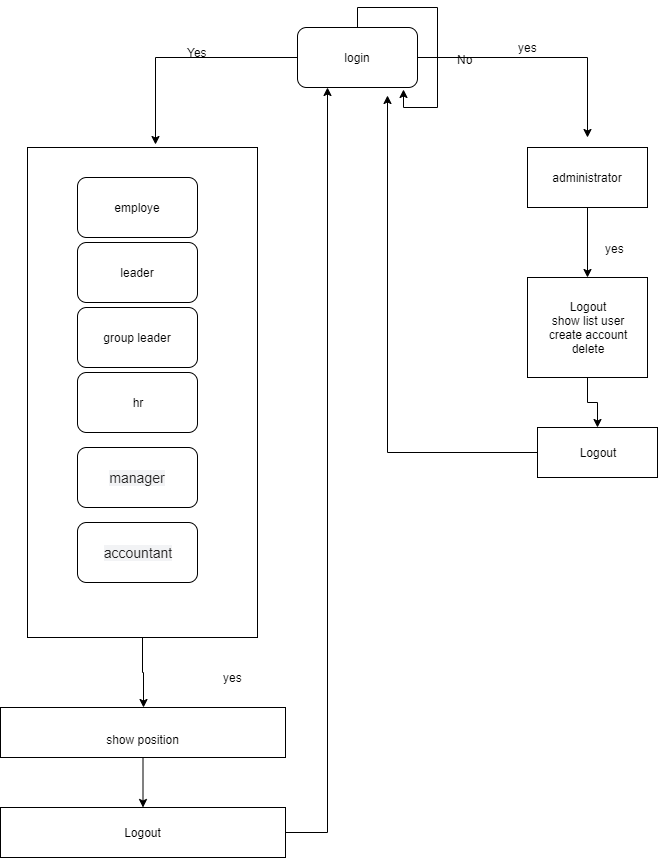

The diagram above was exported from draw.io. Its source (the exported page's mxGraphModel, read from the mxfile embedded in the PNG):
<mxGraphModel dx="1422" dy="1914" grid="1" gridSize="10" guides="1" tooltips="1" connect="1" arrows="1" fold="1" page="1" pageScale="1" pageWidth="827" pageHeight="1169" math="0" shadow="0">
  <root>
    <mxCell id="0" />
    <mxCell id="1" parent="0" />
    <mxCell id="NPYl43jQXZK_qNIYqdPC-11" style="edgeStyle=orthogonalEdgeStyle;rounded=0;orthogonalLoop=1;jettySize=auto;html=1;entryX=0.557;entryY=-0.006;entryDx=0;entryDy=0;entryPerimeter=0;" parent="1" source="NPYl43jQXZK_qNIYqdPC-1" target="NPYl43jQXZK_qNIYqdPC-2" edge="1">
      <mxGeometry relative="1" as="geometry" />
    </mxCell>
    <mxCell id="NPYl43jQXZK_qNIYqdPC-17" style="edgeStyle=orthogonalEdgeStyle;rounded=0;orthogonalLoop=1;jettySize=auto;html=1;" parent="1" source="NPYl43jQXZK_qNIYqdPC-1" edge="1">
      <mxGeometry relative="1" as="geometry">
        <mxPoint x="650" y="130" as="targetPoint" />
      </mxGeometry>
    </mxCell>
    <mxCell id="NPYl43jQXZK_qNIYqdPC-1" value="login" style="rounded=1;whiteSpace=wrap;html=1;" parent="1" vertex="1">
      <mxGeometry x="360" y="20" width="120" height="60" as="geometry" />
    </mxCell>
    <mxCell id="NPYl43jQXZK_qNIYqdPC-12" style="edgeStyle=orthogonalEdgeStyle;rounded=0;orthogonalLoop=1;jettySize=auto;html=1;" parent="1" source="NPYl43jQXZK_qNIYqdPC-2" target="NPYl43jQXZK_qNIYqdPC-13" edge="1">
      <mxGeometry relative="1" as="geometry">
        <mxPoint x="185" y="760" as="targetPoint" />
      </mxGeometry>
    </mxCell>
    <mxCell id="NPYl43jQXZK_qNIYqdPC-2" value="" style="rounded=0;whiteSpace=wrap;html=1;" parent="1" vertex="1">
      <mxGeometry x="90" y="140" width="230" height="490" as="geometry" />
    </mxCell>
    <mxCell id="NPYl43jQXZK_qNIYqdPC-19" style="edgeStyle=orthogonalEdgeStyle;rounded=0;orthogonalLoop=1;jettySize=auto;html=1;" parent="1" source="NPYl43jQXZK_qNIYqdPC-3" target="NPYl43jQXZK_qNIYqdPC-20" edge="1">
      <mxGeometry relative="1" as="geometry">
        <mxPoint x="650" y="300" as="targetPoint" />
      </mxGeometry>
    </mxCell>
    <mxCell id="NPYl43jQXZK_qNIYqdPC-3" value="administrator" style="rounded=0;whiteSpace=wrap;html=1;" parent="1" vertex="1">
      <mxGeometry x="590" y="140" width="120" height="60" as="geometry" />
    </mxCell>
    <mxCell id="NPYl43jQXZK_qNIYqdPC-4" value="employe" style="rounded=1;whiteSpace=wrap;html=1;" parent="1" vertex="1">
      <mxGeometry x="140" y="170" width="120" height="60" as="geometry" />
    </mxCell>
    <mxCell id="NPYl43jQXZK_qNIYqdPC-5" value="leader" style="rounded=1;whiteSpace=wrap;html=1;" parent="1" vertex="1">
      <mxGeometry x="140" y="235" width="120" height="60" as="geometry" />
    </mxCell>
    <mxCell id="NPYl43jQXZK_qNIYqdPC-6" value="group leader" style="rounded=1;whiteSpace=wrap;html=1;" parent="1" vertex="1">
      <mxGeometry x="140" y="300" width="120" height="60" as="geometry" />
    </mxCell>
    <mxCell id="NPYl43jQXZK_qNIYqdPC-7" value="hr" style="rounded=1;whiteSpace=wrap;html=1;" parent="1" vertex="1">
      <mxGeometry x="140" y="365" width="120" height="60" as="geometry" />
    </mxCell>
    <mxCell id="NPYl43jQXZK_qNIYqdPC-9" value="&lt;span style=&quot;color: rgb(35 , 34 , 34) ; font-family: &amp;#34;helvetica&amp;#34; , &amp;#34;arial&amp;#34; , sans-serif ; font-size: 14px ; text-align: left ; white-space: pre-wrap ; background-color: rgb(242 , 243 , 245)&quot;&gt;manager&lt;/span&gt;" style="rounded=1;whiteSpace=wrap;html=1;" parent="1" vertex="1">
      <mxGeometry x="140" y="440" width="120" height="60" as="geometry" />
    </mxCell>
    <mxCell id="NPYl43jQXZK_qNIYqdPC-10" value="&lt;span style=&quot;color: rgb(35 , 34 , 34) ; font-family: &amp;#34;helvetica&amp;#34; , &amp;#34;arial&amp;#34; , sans-serif ; font-size: 14px ; text-align: left ; white-space: pre-wrap ; background-color: rgb(242 , 243 , 245)&quot;&gt;accountant&lt;/span&gt;" style="rounded=1;whiteSpace=wrap;html=1;" parent="1" vertex="1">
      <mxGeometry x="140" y="515" width="120" height="60" as="geometry" />
    </mxCell>
    <mxCell id="NPYl43jQXZK_qNIYqdPC-23" style="edgeStyle=orthogonalEdgeStyle;rounded=0;orthogonalLoop=1;jettySize=auto;html=1;" parent="1" source="NPYl43jQXZK_qNIYqdPC-13" edge="1">
      <mxGeometry relative="1" as="geometry">
        <mxPoint x="205.5" y="800" as="targetPoint" />
      </mxGeometry>
    </mxCell>
    <mxCell id="NPYl43jQXZK_qNIYqdPC-13" value="&lt;br&gt;show position" style="rounded=0;whiteSpace=wrap;html=1;" parent="1" vertex="1">
      <mxGeometry x="63" y="700" width="285" height="50" as="geometry" />
    </mxCell>
    <mxCell id="NPYl43jQXZK_qNIYqdPC-14" value="Yes" style="text;html=1;align=center;verticalAlign=middle;resizable=0;points=[];;autosize=1;" parent="1" vertex="1">
      <mxGeometry x="240" y="35" width="40" height="20" as="geometry" />
    </mxCell>
    <mxCell id="NPYl43jQXZK_qNIYqdPC-15" style="edgeStyle=orthogonalEdgeStyle;rounded=0;orthogonalLoop=1;jettySize=auto;html=1;entryX=0.883;entryY=1.033;entryDx=0;entryDy=0;entryPerimeter=0;" parent="1" source="NPYl43jQXZK_qNIYqdPC-1" target="NPYl43jQXZK_qNIYqdPC-1" edge="1">
      <mxGeometry relative="1" as="geometry" />
    </mxCell>
    <mxCell id="NPYl43jQXZK_qNIYqdPC-16" value="No" style="text;html=1;align=center;verticalAlign=middle;resizable=0;points=[];;autosize=1;" parent="1" vertex="1">
      <mxGeometry x="512" y="42" width="30" height="20" as="geometry" />
    </mxCell>
    <mxCell id="NPYl43jQXZK_qNIYqdPC-18" value="yes" style="text;html=1;align=center;verticalAlign=middle;resizable=0;points=[];;autosize=1;" parent="1" vertex="1">
      <mxGeometry x="575" y="30" width="30" height="20" as="geometry" />
    </mxCell>
    <mxCell id="NPYl43jQXZK_qNIYqdPC-26" style="edgeStyle=orthogonalEdgeStyle;rounded=0;orthogonalLoop=1;jettySize=auto;html=1;" parent="1" source="NPYl43jQXZK_qNIYqdPC-20" target="NPYl43jQXZK_qNIYqdPC-25" edge="1">
      <mxGeometry relative="1" as="geometry" />
    </mxCell>
    <mxCell id="NPYl43jQXZK_qNIYqdPC-20" value="Logout&lt;br&gt;show list user&lt;br&gt;create account&lt;br&gt;delete" style="rounded=0;whiteSpace=wrap;html=1;" parent="1" vertex="1">
      <mxGeometry x="590" y="270" width="120" height="100" as="geometry" />
    </mxCell>
    <mxCell id="NPYl43jQXZK_qNIYqdPC-21" value="yes" style="text;html=1;align=center;verticalAlign=middle;resizable=0;points=[];;autosize=1;" parent="1" vertex="1">
      <mxGeometry x="280" y="660" width="30" height="20" as="geometry" />
    </mxCell>
    <mxCell id="NPYl43jQXZK_qNIYqdPC-22" value="yes" style="text;html=1;align=center;verticalAlign=middle;resizable=0;points=[];;autosize=1;" parent="1" vertex="1">
      <mxGeometry x="662" y="231" width="30" height="20" as="geometry" />
    </mxCell>
    <mxCell id="NPYl43jQXZK_qNIYqdPC-29" style="edgeStyle=orthogonalEdgeStyle;rounded=0;orthogonalLoop=1;jettySize=auto;html=1;entryX=0.25;entryY=1;entryDx=0;entryDy=0;" parent="1" source="NPYl43jQXZK_qNIYqdPC-24" target="NPYl43jQXZK_qNIYqdPC-1" edge="1">
      <mxGeometry relative="1" as="geometry" />
    </mxCell>
    <mxCell id="NPYl43jQXZK_qNIYqdPC-24" value="Logout" style="rounded=0;whiteSpace=wrap;html=1;" parent="1" vertex="1">
      <mxGeometry x="63" y="800" width="285" height="50" as="geometry" />
    </mxCell>
    <mxCell id="NPYl43jQXZK_qNIYqdPC-27" style="edgeStyle=orthogonalEdgeStyle;rounded=0;orthogonalLoop=1;jettySize=auto;html=1;" parent="1" source="NPYl43jQXZK_qNIYqdPC-25" edge="1">
      <mxGeometry relative="1" as="geometry">
        <mxPoint x="450" y="88" as="targetPoint" />
      </mxGeometry>
    </mxCell>
    <mxCell id="NPYl43jQXZK_qNIYqdPC-25" value="Logout" style="rounded=0;whiteSpace=wrap;html=1;" parent="1" vertex="1">
      <mxGeometry x="600" y="420" width="120" height="50" as="geometry" />
    </mxCell>
  </root>
</mxGraphModel>